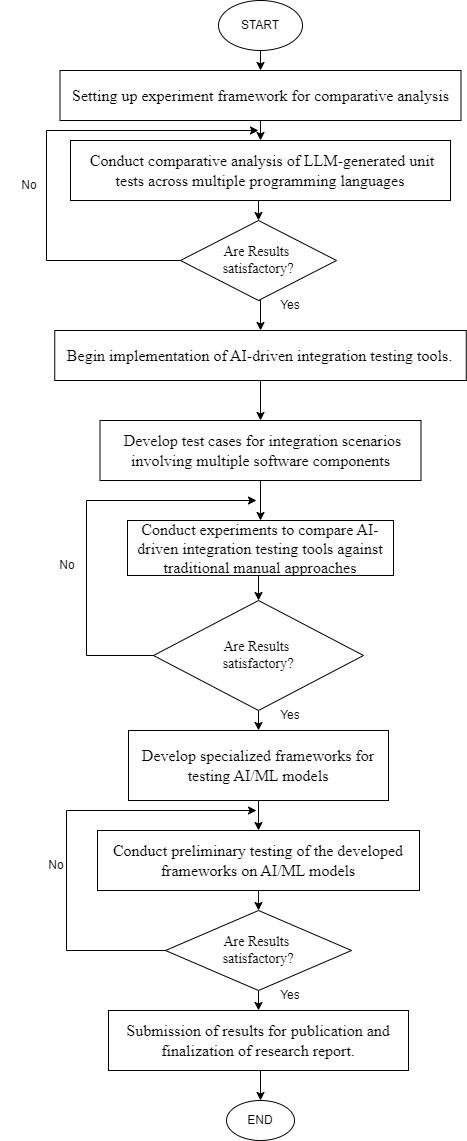

The diagram above was exported from draw.io. Its source (the exported page's mxGraphModel, read from the mxfile embedded in the PNG):
<mxGraphModel dx="1195" dy="615" grid="1" gridSize="10" guides="1" tooltips="1" connect="1" arrows="1" fold="1" page="1" pageScale="1" pageWidth="827" pageHeight="1169" math="0" shadow="0">
  <root>
    <mxCell id="WIyWlLk6GJQsqaUBKTNV-0" />
    <mxCell id="WIyWlLk6GJQsqaUBKTNV-1" parent="WIyWlLk6GJQsqaUBKTNV-0" />
    <mxCell id="KdTxowPWjdZA0WlsndYP-0" value="START" style="ellipse;whiteSpace=wrap;html=1;" vertex="1" parent="WIyWlLk6GJQsqaUBKTNV-1">
      <mxGeometry x="372" y="10" width="84" height="50" as="geometry" />
    </mxCell>
    <mxCell id="KdTxowPWjdZA0WlsndYP-8" style="edgeStyle=orthogonalEdgeStyle;rounded=0;orthogonalLoop=1;jettySize=auto;html=1;exitX=0.5;exitY=1;exitDx=0;exitDy=0;entryX=0.5;entryY=0;entryDx=0;entryDy=0;" edge="1" parent="WIyWlLk6GJQsqaUBKTNV-1" source="KdTxowPWjdZA0WlsndYP-1" target="KdTxowPWjdZA0WlsndYP-4">
      <mxGeometry relative="1" as="geometry" />
    </mxCell>
    <mxCell id="KdTxowPWjdZA0WlsndYP-1" value="&lt;span id=&quot;docs-internal-guid-88f21e34-7fff-d1b3-9e8c-19902818e19d&quot;&gt;&lt;span style=&quot;font-size: 12pt; font-family: &amp;quot;Times New Roman&amp;quot;, serif; background-color: transparent; font-variant-numeric: normal; font-variant-east-asian: normal; font-variant-alternates: normal; font-variant-position: normal; vertical-align: baseline; white-space-collapse: preserve;&quot;&gt;Setting up experiment framework &lt;/span&gt;&lt;/span&gt;&lt;span id=&quot;docs-internal-guid-6d515bdd-7fff-ce87-58c0-8e5637e3bfac&quot;&gt;&lt;span style=&quot;font-size: 12pt; font-family: &amp;quot;Times New Roman&amp;quot;, serif; background-color: transparent; font-variant-numeric: normal; font-variant-east-asian: normal; font-variant-alternates: normal; font-variant-position: normal; vertical-align: baseline; white-space-collapse: preserve;&quot;&gt;for comparative analysis&lt;/span&gt;&lt;/span&gt;" style="rounded=0;whiteSpace=wrap;html=1;" vertex="1" parent="WIyWlLk6GJQsqaUBKTNV-1">
      <mxGeometry x="213.5" y="80" width="401" height="50" as="geometry" />
    </mxCell>
    <mxCell id="KdTxowPWjdZA0WlsndYP-2" value="" style="endArrow=classic;html=1;rounded=0;exitX=0.5;exitY=1;exitDx=0;exitDy=0;entryX=0.5;entryY=0;entryDx=0;entryDy=0;" edge="1" parent="WIyWlLk6GJQsqaUBKTNV-1" source="KdTxowPWjdZA0WlsndYP-0" target="KdTxowPWjdZA0WlsndYP-1">
      <mxGeometry width="50" height="50" relative="1" as="geometry">
        <mxPoint x="390" y="410" as="sourcePoint" />
        <mxPoint x="440" y="360" as="targetPoint" />
      </mxGeometry>
    </mxCell>
    <mxCell id="KdTxowPWjdZA0WlsndYP-11" style="edgeStyle=orthogonalEdgeStyle;rounded=0;orthogonalLoop=1;jettySize=auto;html=1;exitX=0.5;exitY=1;exitDx=0;exitDy=0;entryX=0.5;entryY=0;entryDx=0;entryDy=0;" edge="1" parent="WIyWlLk6GJQsqaUBKTNV-1" source="KdTxowPWjdZA0WlsndYP-4" target="KdTxowPWjdZA0WlsndYP-9">
      <mxGeometry relative="1" as="geometry" />
    </mxCell>
    <mxCell id="KdTxowPWjdZA0WlsndYP-4" value="&lt;span id=&quot;docs-internal-guid-fae31ca2-7fff-87fd-652c-04ed83cebf3f&quot;&gt;&lt;span style=&quot;font-size: 12pt; font-family: &amp;quot;Times New Roman&amp;quot;, serif; background-color: transparent; font-variant-numeric: normal; font-variant-east-asian: normal; font-variant-alternates: normal; font-variant-position: normal; vertical-align: baseline; white-space-collapse: preserve;&quot;&gt;&amp;nbsp;Conduct comparative analysis of LLM-generated unit tests across multiple programming languages&lt;/span&gt;&lt;/span&gt;" style="rounded=0;whiteSpace=wrap;html=1;" vertex="1" parent="WIyWlLk6GJQsqaUBKTNV-1">
      <mxGeometry x="224" y="150" width="380" height="60" as="geometry" />
    </mxCell>
    <mxCell id="KdTxowPWjdZA0WlsndYP-17" style="edgeStyle=orthogonalEdgeStyle;rounded=0;orthogonalLoop=1;jettySize=auto;html=1;exitX=0.5;exitY=1;exitDx=0;exitDy=0;entryX=0.5;entryY=0;entryDx=0;entryDy=0;" edge="1" parent="WIyWlLk6GJQsqaUBKTNV-1" source="KdTxowPWjdZA0WlsndYP-6" target="KdTxowPWjdZA0WlsndYP-7">
      <mxGeometry relative="1" as="geometry" />
    </mxCell>
    <mxCell id="KdTxowPWjdZA0WlsndYP-6" value="&lt;span id=&quot;docs-internal-guid-8ebb57c2-7fff-84cb-5718-52eb3721db0e&quot;&gt;&lt;span style=&quot;font-size: 12pt; font-family: &amp;quot;Times New Roman&amp;quot;, serif; background-color: transparent; font-variant-numeric: normal; font-variant-east-asian: normal; font-variant-alternates: normal; font-variant-position: normal; vertical-align: baseline; white-space-collapse: preserve;&quot;&gt;Begin implementation of AI-driven integration testing tools.&lt;/span&gt;&lt;/span&gt;" style="rounded=0;whiteSpace=wrap;html=1;" vertex="1" parent="WIyWlLk6GJQsqaUBKTNV-1">
      <mxGeometry x="208.25" y="340" width="411.5" height="50" as="geometry" />
    </mxCell>
    <mxCell id="KdTxowPWjdZA0WlsndYP-18" style="edgeStyle=orthogonalEdgeStyle;rounded=0;orthogonalLoop=1;jettySize=auto;html=1;exitX=0.5;exitY=1;exitDx=0;exitDy=0;entryX=0.5;entryY=0;entryDx=0;entryDy=0;" edge="1" parent="WIyWlLk6GJQsqaUBKTNV-1" source="KdTxowPWjdZA0WlsndYP-7" target="KdTxowPWjdZA0WlsndYP-16">
      <mxGeometry relative="1" as="geometry" />
    </mxCell>
    <mxCell id="KdTxowPWjdZA0WlsndYP-7" value="&lt;span id=&quot;docs-internal-guid-43f1aea7-7fff-cce1-c1ca-7f9ea49d99da&quot;&gt;&lt;span style=&quot;font-size: 12pt; font-family: &amp;quot;Times New Roman&amp;quot;, serif; background-color: transparent; font-variant-numeric: normal; font-variant-east-asian: normal; font-variant-alternates: normal; font-variant-position: normal; vertical-align: baseline; white-space-collapse: preserve;&quot;&gt;&amp;nbsp;Develop test cases for integration scenarios involving multiple software components&lt;/span&gt;&lt;/span&gt;" style="rounded=0;whiteSpace=wrap;html=1;" vertex="1" parent="WIyWlLk6GJQsqaUBKTNV-1">
      <mxGeometry x="253.5" y="430" width="321" height="60" as="geometry" />
    </mxCell>
    <mxCell id="KdTxowPWjdZA0WlsndYP-15" style="edgeStyle=orthogonalEdgeStyle;rounded=0;orthogonalLoop=1;jettySize=auto;html=1;exitX=0.5;exitY=1;exitDx=0;exitDy=0;entryX=0.5;entryY=0;entryDx=0;entryDy=0;" edge="1" parent="WIyWlLk6GJQsqaUBKTNV-1" source="KdTxowPWjdZA0WlsndYP-9" target="KdTxowPWjdZA0WlsndYP-6">
      <mxGeometry relative="1" as="geometry" />
    </mxCell>
    <mxCell id="KdTxowPWjdZA0WlsndYP-9" value="&lt;font size=&quot;1&quot; face=&quot;Times New Roman, serif&quot;&gt;&lt;span style=&quot;white-space-collapse: preserve; font-size: 14px;&quot;&gt;Are Results &lt;/span&gt;&lt;/font&gt;&lt;div&gt;&lt;font size=&quot;1&quot; face=&quot;Times New Roman, serif&quot;&gt;&lt;span style=&quot;white-space-collapse: preserve; font-size: 14px;&quot;&gt;satisfactory?&lt;/span&gt;&lt;/font&gt;&lt;/div&gt;" style="rhombus;whiteSpace=wrap;html=1;" vertex="1" parent="WIyWlLk6GJQsqaUBKTNV-1">
      <mxGeometry x="334" y="230" width="156" height="80" as="geometry" />
    </mxCell>
    <mxCell id="KdTxowPWjdZA0WlsndYP-12" value="Yes" style="text;html=1;align=center;verticalAlign=middle;whiteSpace=wrap;rounded=0;" vertex="1" parent="WIyWlLk6GJQsqaUBKTNV-1">
      <mxGeometry x="414" y="300" width="60" height="30" as="geometry" />
    </mxCell>
    <mxCell id="KdTxowPWjdZA0WlsndYP-13" value="No" style="text;html=1;align=center;verticalAlign=middle;whiteSpace=wrap;rounded=0;" vertex="1" parent="WIyWlLk6GJQsqaUBKTNV-1">
      <mxGeometry x="153.5" y="180" width="60" height="30" as="geometry" />
    </mxCell>
    <mxCell id="KdTxowPWjdZA0WlsndYP-20" style="edgeStyle=orthogonalEdgeStyle;rounded=0;orthogonalLoop=1;jettySize=auto;html=1;exitX=0.5;exitY=1;exitDx=0;exitDy=0;entryX=0.5;entryY=0;entryDx=0;entryDy=0;" edge="1" parent="WIyWlLk6GJQsqaUBKTNV-1" source="KdTxowPWjdZA0WlsndYP-16" target="KdTxowPWjdZA0WlsndYP-19">
      <mxGeometry relative="1" as="geometry" />
    </mxCell>
    <mxCell id="KdTxowPWjdZA0WlsndYP-16" value="&lt;span id=&quot;docs-internal-guid-c01755f9-7fff-b172-caeb-da0a9e3c0d5c&quot;&gt;&lt;span style=&quot;font-size: 12pt; font-family: &amp;quot;Times New Roman&amp;quot;, serif; background-color: transparent; font-variant-numeric: normal; font-variant-east-asian: normal; font-variant-alternates: normal; font-variant-position: normal; vertical-align: baseline; white-space-collapse: preserve;&quot;&gt;Conduct experiments to compare AI-driven integration testing tools against traditional manual approaches&lt;/span&gt;&lt;/span&gt;" style="rounded=0;whiteSpace=wrap;html=1;" vertex="1" parent="WIyWlLk6GJQsqaUBKTNV-1">
      <mxGeometry x="281" y="530" width="266" height="55" as="geometry" />
    </mxCell>
    <mxCell id="KdTxowPWjdZA0WlsndYP-24" style="edgeStyle=orthogonalEdgeStyle;rounded=0;orthogonalLoop=1;jettySize=auto;html=1;exitX=0.5;exitY=1;exitDx=0;exitDy=0;entryX=0.5;entryY=0;entryDx=0;entryDy=0;" edge="1" parent="WIyWlLk6GJQsqaUBKTNV-1" source="KdTxowPWjdZA0WlsndYP-19" target="KdTxowPWjdZA0WlsndYP-21">
      <mxGeometry relative="1" as="geometry" />
    </mxCell>
    <mxCell id="KdTxowPWjdZA0WlsndYP-19" value="&lt;font size=&quot;1&quot; face=&quot;Times New Roman, serif&quot;&gt;&lt;span style=&quot;white-space-collapse: preserve; font-size: 14px;&quot;&gt;Are Results &lt;/span&gt;&lt;/font&gt;&lt;div&gt;&lt;font size=&quot;1&quot; face=&quot;Times New Roman, serif&quot;&gt;&lt;span style=&quot;white-space-collapse: preserve; font-size: 14px;&quot;&gt;satisfactory?&lt;/span&gt;&lt;/font&gt;&lt;/div&gt;" style="rhombus;whiteSpace=wrap;html=1;" vertex="1" parent="WIyWlLk6GJQsqaUBKTNV-1">
      <mxGeometry x="307" y="610" width="210" height="110" as="geometry" />
    </mxCell>
    <mxCell id="KdTxowPWjdZA0WlsndYP-29" style="edgeStyle=orthogonalEdgeStyle;rounded=0;orthogonalLoop=1;jettySize=auto;html=1;exitX=0.5;exitY=1;exitDx=0;exitDy=0;entryX=0.5;entryY=0;entryDx=0;entryDy=0;" edge="1" parent="WIyWlLk6GJQsqaUBKTNV-1" source="KdTxowPWjdZA0WlsndYP-21" target="KdTxowPWjdZA0WlsndYP-22">
      <mxGeometry relative="1" as="geometry" />
    </mxCell>
    <mxCell id="KdTxowPWjdZA0WlsndYP-21" value="&lt;span id=&quot;docs-internal-guid-d460b3b9-7fff-f95e-e1e1-7c66b7cfc1b5&quot;&gt;&lt;span style=&quot;font-size: 12pt; font-family: &amp;quot;Times New Roman&amp;quot;, serif; background-color: transparent; font-variant-numeric: normal; font-variant-east-asian: normal; font-variant-alternates: normal; font-variant-position: normal; vertical-align: baseline; white-space-collapse: preserve;&quot;&gt;Develop specialized frameworks for testing AI/ML models&lt;/span&gt;&lt;/span&gt;" style="rounded=0;whiteSpace=wrap;html=1;" vertex="1" parent="WIyWlLk6GJQsqaUBKTNV-1">
      <mxGeometry x="282" y="740" width="260" height="70" as="geometry" />
    </mxCell>
    <mxCell id="KdTxowPWjdZA0WlsndYP-28" style="edgeStyle=orthogonalEdgeStyle;rounded=0;orthogonalLoop=1;jettySize=auto;html=1;exitX=0.5;exitY=1;exitDx=0;exitDy=0;entryX=0.5;entryY=0;entryDx=0;entryDy=0;" edge="1" parent="WIyWlLk6GJQsqaUBKTNV-1" source="KdTxowPWjdZA0WlsndYP-22" target="KdTxowPWjdZA0WlsndYP-27">
      <mxGeometry relative="1" as="geometry" />
    </mxCell>
    <mxCell id="KdTxowPWjdZA0WlsndYP-22" value="&lt;span id=&quot;docs-internal-guid-2d05fb85-7fff-236d-ea26-3b1274ddc6da&quot;&gt;&lt;span style=&quot;font-size: 12pt; font-family: &amp;quot;Times New Roman&amp;quot;, serif; background-color: transparent; font-variant-numeric: normal; font-variant-east-asian: normal; font-variant-alternates: normal; font-variant-position: normal; vertical-align: baseline; white-space-collapse: preserve;&quot;&gt;Conduct preliminary testing of the developed frameworks on AI/ML models&lt;/span&gt;&lt;/span&gt;" style="rounded=0;whiteSpace=wrap;html=1;" vertex="1" parent="WIyWlLk6GJQsqaUBKTNV-1">
      <mxGeometry x="251" y="840" width="322" height="60" as="geometry" />
    </mxCell>
    <mxCell id="KdTxowPWjdZA0WlsndYP-26" value="No" style="text;html=1;align=center;verticalAlign=middle;whiteSpace=wrap;rounded=0;" vertex="1" parent="WIyWlLk6GJQsqaUBKTNV-1">
      <mxGeometry x="191" y="560" width="60" height="30" as="geometry" />
    </mxCell>
    <mxCell id="KdTxowPWjdZA0WlsndYP-35" style="edgeStyle=orthogonalEdgeStyle;rounded=0;orthogonalLoop=1;jettySize=auto;html=1;exitX=0.5;exitY=1;exitDx=0;exitDy=0;entryX=0.5;entryY=0;entryDx=0;entryDy=0;" edge="1" parent="WIyWlLk6GJQsqaUBKTNV-1" source="KdTxowPWjdZA0WlsndYP-27" target="KdTxowPWjdZA0WlsndYP-33">
      <mxGeometry relative="1" as="geometry" />
    </mxCell>
    <mxCell id="KdTxowPWjdZA0WlsndYP-27" value="&lt;font size=&quot;1&quot; face=&quot;Times New Roman, serif&quot;&gt;&lt;span style=&quot;white-space-collapse: preserve; font-size: 14px;&quot;&gt;Are Results &lt;/span&gt;&lt;/font&gt;&lt;div&gt;&lt;font size=&quot;1&quot; face=&quot;Times New Roman, serif&quot;&gt;&lt;span style=&quot;white-space-collapse: preserve; font-size: 14px;&quot;&gt;satisfactory?&lt;/span&gt;&lt;/font&gt;&lt;/div&gt;" style="rhombus;whiteSpace=wrap;html=1;" vertex="1" parent="WIyWlLk6GJQsqaUBKTNV-1">
      <mxGeometry x="319" y="920" width="186" height="80" as="geometry" />
    </mxCell>
    <mxCell id="KdTxowPWjdZA0WlsndYP-31" value="Yes" style="text;html=1;align=center;verticalAlign=middle;whiteSpace=wrap;rounded=0;" vertex="1" parent="WIyWlLk6GJQsqaUBKTNV-1">
      <mxGeometry x="414" y="990" width="60" height="30" as="geometry" />
    </mxCell>
    <mxCell id="KdTxowPWjdZA0WlsndYP-32" value="No" style="text;html=1;align=center;verticalAlign=middle;whiteSpace=wrap;rounded=0;" vertex="1" parent="WIyWlLk6GJQsqaUBKTNV-1">
      <mxGeometry x="180" y="860" width="60" height="30" as="geometry" />
    </mxCell>
    <mxCell id="KdTxowPWjdZA0WlsndYP-36" style="edgeStyle=orthogonalEdgeStyle;rounded=0;orthogonalLoop=1;jettySize=auto;html=1;exitX=0.5;exitY=1;exitDx=0;exitDy=0;entryX=0.5;entryY=0;entryDx=0;entryDy=0;" edge="1" parent="WIyWlLk6GJQsqaUBKTNV-1" source="KdTxowPWjdZA0WlsndYP-33" target="KdTxowPWjdZA0WlsndYP-34">
      <mxGeometry relative="1" as="geometry" />
    </mxCell>
    <mxCell id="KdTxowPWjdZA0WlsndYP-33" value="&lt;span id=&quot;docs-internal-guid-8c46f0df-7fff-1dd9-51f1-50aee91b11f2&quot;&gt;&lt;span style=&quot;font-size: 12pt; font-family: &amp;quot;Times New Roman&amp;quot;, serif; background-color: transparent; font-variant-numeric: normal; font-variant-east-asian: normal; font-variant-alternates: normal; font-variant-position: normal; vertical-align: baseline; white-space-collapse: preserve;&quot;&gt;Submission of results for publication and finalization of research report.&lt;/span&gt;&lt;/span&gt;" style="rounded=0;whiteSpace=wrap;html=1;" vertex="1" parent="WIyWlLk6GJQsqaUBKTNV-1">
      <mxGeometry x="262" y="1020" width="300" height="60" as="geometry" />
    </mxCell>
    <mxCell id="KdTxowPWjdZA0WlsndYP-34" value="END" style="ellipse;whiteSpace=wrap;html=1;" vertex="1" parent="WIyWlLk6GJQsqaUBKTNV-1">
      <mxGeometry x="380" y="1110" width="68" height="40" as="geometry" />
    </mxCell>
    <mxCell id="KdTxowPWjdZA0WlsndYP-37" value="" style="endArrow=classic;html=1;rounded=0;exitX=0;exitY=0.5;exitDx=0;exitDy=0;" edge="1" parent="WIyWlLk6GJQsqaUBKTNV-1" source="KdTxowPWjdZA0WlsndYP-27">
      <mxGeometry width="50" height="50" relative="1" as="geometry">
        <mxPoint x="320" y="760" as="sourcePoint" />
        <mxPoint x="410" y="820" as="targetPoint" />
        <Array as="points">
          <mxPoint x="220" y="960" />
          <mxPoint x="220" y="820" />
        </Array>
      </mxGeometry>
    </mxCell>
    <mxCell id="KdTxowPWjdZA0WlsndYP-38" value="" style="endArrow=classic;html=1;rounded=0;exitX=0;exitY=0.5;exitDx=0;exitDy=0;" edge="1" parent="WIyWlLk6GJQsqaUBKTNV-1" source="KdTxowPWjdZA0WlsndYP-9">
      <mxGeometry width="50" height="50" relative="1" as="geometry">
        <mxPoint x="320" y="340" as="sourcePoint" />
        <mxPoint x="412" y="140" as="targetPoint" />
        <Array as="points">
          <mxPoint x="200" y="270" />
          <mxPoint x="200" y="140" />
        </Array>
      </mxGeometry>
    </mxCell>
    <mxCell id="KdTxowPWjdZA0WlsndYP-39" value="" style="endArrow=classic;html=1;rounded=0;exitX=0;exitY=0.5;exitDx=0;exitDy=0;" edge="1" parent="WIyWlLk6GJQsqaUBKTNV-1" source="KdTxowPWjdZA0WlsndYP-19">
      <mxGeometry width="50" height="50" relative="1" as="geometry">
        <mxPoint x="320" y="590" as="sourcePoint" />
        <mxPoint x="410" y="510" as="targetPoint" />
        <Array as="points">
          <mxPoint x="240" y="665" />
          <mxPoint x="240" y="510" />
        </Array>
      </mxGeometry>
    </mxCell>
    <mxCell id="KdTxowPWjdZA0WlsndYP-40" value="Yes" style="text;html=1;align=center;verticalAlign=middle;whiteSpace=wrap;rounded=0;" vertex="1" parent="WIyWlLk6GJQsqaUBKTNV-1">
      <mxGeometry x="414" y="710" width="60" height="30" as="geometry" />
    </mxCell>
  </root>
</mxGraphModel>